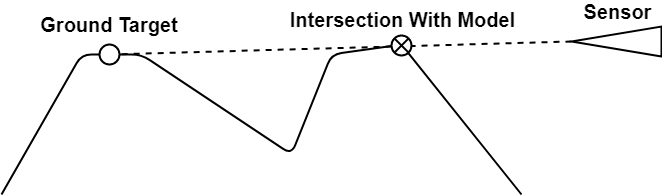

The diagram above was exported from draw.io. Its source (the exported page's mxGraphModel, read from the mxfile embedded in the PNG):
<mxGraphModel dx="1981" dy="549" grid="1" gridSize="10" guides="1" tooltips="1" connect="1" arrows="1" fold="1" page="1" pageScale="1" pageWidth="1000" pageHeight="600" math="0" shadow="0">
  <root>
    <mxCell id="0" />
    <mxCell id="1" parent="0" />
    <mxCell id="2" value="" style="endArrow=none;dashed=1;html=1;exitX=1;exitY=0.5;exitDx=0;exitDy=0;strokeWidth=2;" edge="1" source="4" target="6" parent="1">
      <mxGeometry width="50" height="50" relative="1" as="geometry">
        <mxPoint x="158.96000000000004" y="69" as="sourcePoint" />
        <mxPoint x="290" y="190" as="targetPoint" />
      </mxGeometry>
    </mxCell>
    <mxCell id="3" value="" style="endArrow=none;html=1;strokeWidth=2;" edge="1" parent="1">
      <mxGeometry width="50" height="50" relative="1" as="geometry">
        <mxPoint y="440" as="sourcePoint" />
        <mxPoint x="520" y="440" as="targetPoint" />
        <Array as="points">
          <mxPoint x="80" y="300" />
          <mxPoint x="140" y="300" />
          <mxPoint x="290" y="400" />
          <mxPoint x="330" y="300" />
          <mxPoint x="400" y="290" />
        </Array>
      </mxGeometry>
    </mxCell>
    <mxCell id="4" value="" style="triangle;whiteSpace=wrap;html=1;strokeWidth=2;direction=west;" vertex="1" parent="1">
      <mxGeometry x="570" y="272" width="90" height="30" as="geometry" />
    </mxCell>
    <mxCell id="5" value="&lt;font style=&quot;font-size: 20px&quot;&gt;&lt;b&gt;Sensor&lt;/b&gt;&lt;/font&gt;" style="text;html=1;strokeColor=none;fillColor=none;align=center;verticalAlign=middle;whiteSpace=wrap;rounded=0;fontSize=20;imageAlign=center;" vertex="1" parent="1">
      <mxGeometry x="585" y="247" width="60" height="20" as="geometry" />
    </mxCell>
    <mxCell id="6" value="" style="ellipse;whiteSpace=wrap;html=1;aspect=fixed;strokeWidth=2;" vertex="1" parent="1">
      <mxGeometry x="98" y="290" width="20" height="20" as="geometry" />
    </mxCell>
    <mxCell id="7" value="&lt;font style=&quot;font-size: 20px&quot;&gt;&lt;b&gt;Ground Target&lt;/b&gt;&lt;/font&gt;" style="text;html=1;strokeColor=none;fillColor=none;align=center;verticalAlign=middle;whiteSpace=wrap;rounded=0;" vertex="1" parent="1">
      <mxGeometry x="38" y="260" width="140" height="20" as="geometry" />
    </mxCell>
    <mxCell id="8" value="" style="shape=sumEllipse;perimeter=ellipsePerimeter;whiteSpace=wrap;html=1;backgroundOutline=1;strokeWidth=2;" vertex="1" parent="1">
      <mxGeometry x="390" y="281" width="20" height="20" as="geometry" />
    </mxCell>
    <mxCell id="9" value="&lt;font style=&quot;font-size: 20px&quot;&gt;&lt;b&gt;Intersection With Model&lt;/b&gt;&lt;/font&gt;" style="text;html=1;strokeColor=none;fillColor=none;align=center;verticalAlign=middle;whiteSpace=wrap;rounded=0;" vertex="1" parent="1">
      <mxGeometry x="284.5" y="255" width="231" height="20" as="geometry" />
    </mxCell>
  </root>
</mxGraphModel>